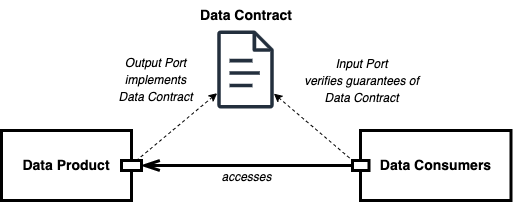

The diagram above was exported from draw.io. Its source (the exported page's mxGraphModel, read from the mxfile embedded in the PNG):
<mxGraphModel dx="1434" dy="777" grid="1" gridSize="10" guides="1" tooltips="1" connect="1" arrows="1" fold="1" page="1" pageScale="1" pageWidth="850" pageHeight="1100" math="0" shadow="0">
  <root>
    <mxCell id="nPHzbOJu06x_J4uFuQ7s-0" />
    <mxCell id="nPHzbOJu06x_J4uFuQ7s-1" parent="nPHzbOJu06x_J4uFuQ7s-0" />
    <mxCell id="nPHzbOJu06x_J4uFuQ7s-3" value="" style="endArrow=openThin;html=1;rounded=0;strokeWidth=3;endFill=0;endSize=12;fontFamily=Helvetica;fontSize=14;entryX=1;entryY=0.5;entryDx=0;entryDy=0;" edge="1" parent="nPHzbOJu06x_J4uFuQ7s-1" source="nPHzbOJu06x_J4uFuQ7s-13" target="nPHzbOJu06x_J4uFuQ7s-12">
      <mxGeometry width="50" height="50" relative="1" as="geometry">
        <mxPoint x="490" y="244" as="sourcePoint" />
        <mxPoint x="290" y="244" as="targetPoint" />
      </mxGeometry>
    </mxCell>
    <mxCell id="nPHzbOJu06x_J4uFuQ7s-4" value="accesses" style="edgeLabel;html=1;align=center;verticalAlign=middle;resizable=0;points=[];fontFamily=Helvetica;fontSize=12;fontStyle=2" vertex="1" connectable="0" parent="nPHzbOJu06x_J4uFuQ7s-3">
      <mxGeometry x="-0.2083" y="-2" relative="1" as="geometry">
        <mxPoint x="-23" y="13" as="offset" />
      </mxGeometry>
    </mxCell>
    <mxCell id="nPHzbOJu06x_J4uFuQ7s-6" value="" style="group;fontFamily=Helvetica;fontSize=14;" vertex="1" connectable="0" parent="nPHzbOJu06x_J4uFuQ7s-1">
      <mxGeometry x="270" y="80" width="100" height="190" as="geometry" />
    </mxCell>
    <mxCell id="nPHzbOJu06x_J4uFuQ7s-8" value="" style="outlineConnect=0;fontColor=#232F3E;gradientColor=none;fillColor=#232F3D;strokeColor=none;dashed=0;verticalLabelPosition=bottom;verticalAlign=top;align=center;html=1;fontSize=14;fontStyle=0;aspect=fixed;pointerEvents=1;shape=mxgraph.aws4.document;fontFamily=Helvetica;" vertex="1" parent="nPHzbOJu06x_J4uFuQ7s-6">
      <mxGeometry x="15.5" y="30" width="57" height="78" as="geometry" />
    </mxCell>
    <mxCell id="nPHzbOJu06x_J4uFuQ7s-9" value="&lt;b style=&quot;font-size: 14px;&quot;&gt;Data Contract&lt;/b&gt;" style="text;html=1;strokeColor=none;fillColor=none;align=center;verticalAlign=middle;whiteSpace=wrap;rounded=0;fontFamily=Helvetica;fontSize=14;" vertex="1" parent="nPHzbOJu06x_J4uFuQ7s-6">
      <mxGeometry x="-10" width="110" height="30" as="geometry" />
    </mxCell>
    <mxCell id="nPHzbOJu06x_J4uFuQ7s-10" value="Data Consumers" style="rounded=0;whiteSpace=wrap;html=1;fontFamily=Helvetica;fontStyle=1;strokeWidth=3;fontSize=14;" vertex="1" parent="nPHzbOJu06x_J4uFuQ7s-1">
      <mxGeometry x="429" y="210" width="150.5" height="70" as="geometry" />
    </mxCell>
    <mxCell id="nPHzbOJu06x_J4uFuQ7s-11" value="Data Product" style="rounded=0;whiteSpace=wrap;html=1;fontFamily=Helvetica;fontStyle=1;strokeWidth=3;fontSize=14;" vertex="1" parent="nPHzbOJu06x_J4uFuQ7s-1">
      <mxGeometry x="70" y="210" width="130" height="70" as="geometry" />
    </mxCell>
    <mxCell id="nPHzbOJu06x_J4uFuQ7s-12" value="" style="rounded=0;whiteSpace=wrap;html=1;strokeWidth=3;fontFamily=Helvetica;fontSize=14;fontStyle=1" vertex="1" parent="nPHzbOJu06x_J4uFuQ7s-1">
      <mxGeometry x="190" y="240" width="20" height="10" as="geometry" />
    </mxCell>
    <mxCell id="nPHzbOJu06x_J4uFuQ7s-13" value="" style="rounded=0;whiteSpace=wrap;html=1;strokeWidth=3;fontFamily=Helvetica;fontSize=14;" vertex="1" parent="nPHzbOJu06x_J4uFuQ7s-1">
      <mxGeometry x="421" y="240" width="16.5" height="10" as="geometry" />
    </mxCell>
    <mxCell id="nPHzbOJu06x_J4uFuQ7s-7" value="&lt;font size=&quot;1&quot; style=&quot;&quot;&gt;&lt;i style=&quot;font-size: 12px;&quot;&gt;Output Port &lt;br&gt;implements&lt;br&gt;Data Contract&lt;br&gt;&lt;/i&gt;&lt;/font&gt;" style="rounded=0;orthogonalLoop=1;jettySize=auto;html=1;dashed=1;startArrow=classic;startFill=1;endArrow=none;endFill=0;fontFamily=Helvetica;fontSize=14;entryX=0.75;entryY=0;entryDx=0;entryDy=0;" edge="1" parent="nPHzbOJu06x_J4uFuQ7s-1" source="nPHzbOJu06x_J4uFuQ7s-8" target="nPHzbOJu06x_J4uFuQ7s-12">
      <mxGeometry x="-0.2838" y="-50" relative="1" as="geometry">
        <mxPoint x="334" y="280" as="targetPoint" />
        <mxPoint as="offset" />
      </mxGeometry>
    </mxCell>
    <mxCell id="zLGpZdrHuFRKrRyMniQR-0" value="&lt;font size=&quot;1&quot; style=&quot;&quot;&gt;&lt;i style=&quot;font-size: 12px;&quot;&gt;Input Port&lt;br&gt;verifies guarantees of&lt;br&gt;Data Contract&lt;br&gt;&lt;/i&gt;&lt;/font&gt;" style="rounded=0;orthogonalLoop=1;jettySize=auto;html=1;dashed=1;startArrow=classic;startFill=1;endArrow=none;endFill=0;fontFamily=Helvetica;fontSize=14;entryX=0;entryY=0;entryDx=0;entryDy=0;" edge="1" parent="nPHzbOJu06x_J4uFuQ7s-1" source="nPHzbOJu06x_J4uFuQ7s-8" target="nPHzbOJu06x_J4uFuQ7s-13">
      <mxGeometry x="0.1287" y="67" relative="1" as="geometry">
        <mxPoint x="215" y="250" as="targetPoint" />
        <mxPoint as="offset" />
        <mxPoint x="296" y="183" as="sourcePoint" />
      </mxGeometry>
    </mxCell>
  </root>
</mxGraphModel>